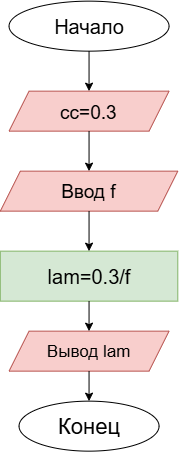

The diagram above was exported from draw.io. Its source (the exported page's mxGraphModel, read from the mxfile embedded in the PNG):
<mxGraphModel dx="905" dy="505" grid="1" gridSize="10" guides="1" tooltips="1" connect="1" arrows="1" fold="1" page="1" pageScale="1" pageWidth="827" pageHeight="1169" math="0" shadow="0">
  <root>
    <mxCell id="0" />
    <mxCell id="1" parent="0" />
    <mxCell id="pa_9dqOENSdjB06cS5G9-3" parent="1" style="ellipse;whiteSpace=wrap;html=1;shapeInside=1;" value="&lt;div&gt;&lt;br&gt;&lt;/div&gt;&lt;div&gt;&lt;font style=&quot;font-size: 20px;&quot;&gt;Начало&lt;/font&gt;&lt;/div&gt;" vertex="1">
      <mxGeometry height="50" width="160" x="330" y="40" as="geometry" />
    </mxCell>
    <mxCell id="pa_9dqOENSdjB06cS5G9-5" edge="1" parent="1" source="pa_9dqOENSdjB06cS5G9-3" style="endArrow=classic;html=1;rounded=0;exitX=0.5;exitY=1;exitDx=0;exitDy=0;" value="">
      <mxGeometry height="50" relative="1" width="50" as="geometry">
        <mxPoint x="390" y="270" as="sourcePoint" />
        <mxPoint x="410" y="130" as="targetPoint" />
      </mxGeometry>
    </mxCell>
    <mxCell id="pa_9dqOENSdjB06cS5G9-6" parent="1" style="shape=parallelogram;perimeter=parallelogramPerimeter;whiteSpace=wrap;html=1;shapeInside=1;fixedSize=1;fillColor=#f8cecc;strokeColor=#b85450;" value="&lt;font style=&quot;font-size: 19px;&quot;&gt;сс=0.3&lt;/font&gt;" vertex="1">
      <mxGeometry height="40" width="160" x="330" y="130" as="geometry" />
    </mxCell>
    <mxCell id="pa_9dqOENSdjB06cS5G9-7" edge="1" parent="1" source="pa_9dqOENSdjB06cS5G9-6" style="endArrow=classic;html=1;rounded=0;exitX=0.5;exitY=1;exitDx=0;exitDy=0;" value="">
      <mxGeometry height="50" relative="1" width="50" as="geometry">
        <mxPoint x="390" y="270" as="sourcePoint" />
        <mxPoint x="410" y="210" as="targetPoint" />
      </mxGeometry>
    </mxCell>
    <mxCell id="pa_9dqOENSdjB06cS5G9-41" parent="1" style="rounded=0;whiteSpace=wrap;html=1;fillColor=#d5e8d4;strokeColor=#82b366;" value="&lt;font style=&quot;font-size: 20px;&quot;&gt;lam=0.3/f&lt;/font&gt;" vertex="1">
      <mxGeometry height="50" width="177.5" x="321.25" y="290" as="geometry" />
    </mxCell>
    <mxCell id="pa_9dqOENSdjB06cS5G9-55" parent="1" style="shape=parallelogram;perimeter=parallelogramPerimeter;whiteSpace=wrap;html=1;shapeInside=1;fixedSize=1;fillColor=#f8cecc;strokeColor=#b85450;" value="&lt;div&gt;&lt;br&gt;&lt;/div&gt;&lt;div&gt;&lt;font style=&quot;font-size: 17px;&quot;&gt;Вывод lam&lt;/font&gt;&lt;/div&gt;" vertex="1">
      <mxGeometry height="40" width="160" x="330" y="370" as="geometry" />
    </mxCell>
    <mxCell id="pa_9dqOENSdjB06cS5G9-57" parent="1" style="ellipse;whiteSpace=wrap;html=1;shapeInside=1;" value="&lt;div&gt;&lt;br&gt;&lt;/div&gt;&lt;div&gt;&lt;font style=&quot;font-size: 22px;&quot;&gt;Конец&lt;/font&gt;&lt;/div&gt;" vertex="1">
      <mxGeometry height="50" width="140" x="340" y="440" as="geometry" />
    </mxCell>
    <mxCell id="bK_jIJOI6ApHRVFuaRzB-8" parent="1" style="shape=parallelogram;perimeter=parallelogramPerimeter;whiteSpace=wrap;html=1;shapeInside=1;fixedSize=1;fillColor=#f8cecc;strokeColor=#b85450;" value="&lt;div&gt;&lt;br&gt;&lt;/div&gt;&lt;div&gt;&lt;font style=&quot;font-size: 19px;&quot;&gt;Ввод f&lt;/font&gt;&lt;/div&gt;" vertex="1">
      <mxGeometry height="40" width="177.5" x="321.25" y="210" as="geometry" />
    </mxCell>
    <mxCell id="bK_jIJOI6ApHRVFuaRzB-9" edge="1" parent="1" source="bK_jIJOI6ApHRVFuaRzB-8" style="endArrow=classic;html=1;rounded=0;exitX=0.5;exitY=1;exitDx=0;exitDy=0;entryX=0.5;entryY=0;entryDx=0;entryDy=0;" target="pa_9dqOENSdjB06cS5G9-41" value="">
      <mxGeometry height="50" relative="1" width="50" as="geometry">
        <mxPoint x="390" y="310" as="sourcePoint" />
        <mxPoint x="440" y="260" as="targetPoint" />
      </mxGeometry>
    </mxCell>
    <mxCell id="bK_jIJOI6ApHRVFuaRzB-10" edge="1" parent="1" source="pa_9dqOENSdjB06cS5G9-41" style="endArrow=classic;html=1;rounded=0;exitX=0.5;exitY=1;exitDx=0;exitDy=0;entryX=0.5;entryY=0;entryDx=0;entryDy=0;" target="pa_9dqOENSdjB06cS5G9-55" value="">
      <mxGeometry height="50" relative="1" width="50" as="geometry">
        <mxPoint x="390" y="310" as="sourcePoint" />
        <mxPoint x="440" y="260" as="targetPoint" />
      </mxGeometry>
    </mxCell>
    <mxCell id="bK_jIJOI6ApHRVFuaRzB-11" edge="1" parent="1" source="pa_9dqOENSdjB06cS5G9-55" style="endArrow=classic;html=1;rounded=0;exitX=0.5;exitY=1;exitDx=0;exitDy=0;entryX=0.5;entryY=0;entryDx=0;entryDy=0;" target="pa_9dqOENSdjB06cS5G9-57" value="">
      <mxGeometry height="50" relative="1" width="50" as="geometry">
        <mxPoint x="390" y="310" as="sourcePoint" />
        <mxPoint x="440" y="260" as="targetPoint" />
      </mxGeometry>
    </mxCell>
  </root>
</mxGraphModel>